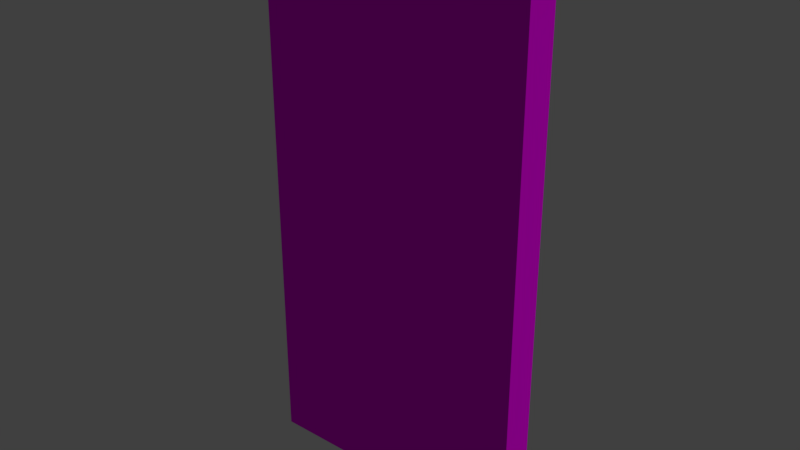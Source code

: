 # Source: Pared.blend  (saved by Blender 2.78.0; exported with 4.5.12 LTS)
import bpy
from mathutils import Matrix  # noqa: F401  (used for matrix-valued properties, if any)

bpy.ops.wm.read_factory_settings(use_empty=True)
scene = bpy.context.scene
scene.name = 'Scene'

# ---- collections
col_collection_1 = bpy.data.collections.new('Collection 1'); scene.collection.children.link(col_collection_1)

# ---- images (referenced by path relative to the original .blend; pixels are not part of the script)
import os
ASSET_DIR = os.environ.get("B2B_ASSET_DIR", "")  # directory of the original .blend (textures are referenced by path, not embedded)
HERE = os.path.dirname(os.path.abspath(__file__))  # packed textures are extracted next to this script under _unpacked/

def load_image(name, relpath, width, height, colorspace="sRGB"):
    """Load a texture the original file referenced (path relative to the .blend, or extracted next to this script)."""
    p = next((c for c in (os.path.join(HERE, relpath), os.path.join(ASSET_DIR, relpath)) if relpath and os.path.exists(c)), "")
    if p:
        img = bpy.data.images.load(p, check_existing=True)
        img.name = name
    else:  # same state as the original file: an image datablock whose file is absent (Cycles renders it pink)
        img = bpy.data.images.new(name, width, height)
        img.source = "FILE"
        img.filepath = "//" + (relpath or name)
    img.colorspace_settings.name = colorspace
    return img
img_ladrillo_oscuro_jpg = load_image('ladrillo oscuro.jpg', 'ladrillo oscuro.jpg', 1024, 1024, 'sRGB')

# ---- materials (node trees are filled in below, after node groups)
mat_material = bpy.data.materials.new('Material')
mat_material.alpha_threshold = 0.0
mat_material.roughness = 0.5
mat_material.specular_intensity = 0.1

# ---- material node trees
mat_material.use_nodes = True; mat_material.node_tree.nodes.clear()
_N = mat_material.node_tree.nodes; _L = mat_material.node_tree.links
n0 = _N.new('ShaderNodeOutputMaterial'); n0.name = 'Material'; n0.location = (300, 300)
n1 = _N.new('ShaderNodeBsdfDiffuse'); n1.name = 'BSDF Difuso'; n1.location = (10, 300)
n2 = _N.new('ShaderNodeTexImage'); n2.name = 'Imagen'; n2.location = (-180, 300)
n2.width = 140
n2.image = img_ladrillo_oscuro_jpg
_L.new(n1.outputs[0], n0.inputs[0])
_L.new(n2.outputs[0], n1.inputs[0])
n0.is_active_output = True

# ---- world
world_world = bpy.data.worlds.new('World'); scene.world = world_world
world_world.color = (0.05088, 0.05088, 0.05088)
world_world.use_sun_shadow = False
world_world.sun_shadow_jitter_overblur = 0.0
world_world.cycles.sampling_method = 'MANUAL'

# ---- lights
light_sol = bpy.data.lights.new('Sol', 'SUN')
light_sol.transmission_factor = 0.0
light_sol.angle = 0.1993
light_sol.energy = 1.0
light_sol.shadow_buffer_clip_start = 0.5
light_sol.shadow_soft_size = 0.1
light_sol.shadow_cascade_max_distance = 1000.0

# ---- meshes
me_lod_a_pared = bpy.data.meshes.new('LOD_A_Pared')
me_lod_a_pared.from_pydata([(0.0, 0.25, 0.0), (2.0, 0.25, 0.0), (0.0, 0.25, 4.0), (2.0, 0.25, 4.0), (0.0, 0.0, 0.0), (2.0, 0.0, 0.0), (0.0, 0.0, 4.0), (2.0, 0.0, 4.0)], [], [(0, 2, 3, 1), (4, 5, 7, 6), (3, 2, 6, 7), (1, 3, 7, 5), (0, 1, 5, 4), (2, 0, 4, 6)])
_uv = me_lod_a_pared.uv_layers.new(name='MapaUV')
_uv.uv.foreach_set('vector', [0.1838, 1.746, 0.1838, 2.146e-07, 0.6347, 6.426e-09, 0.6347, 1.746, 0.6347, 1.746, 0.1838, 1.746, 0.1838, 1.221e-07, 0.6347, 1.221e-07, 0.1838, 1.746, 0.6347, 1.746, 0.6347, 1.837, 0.1838, 1.837, 0.6347, 1.746, 0.6347, 6.426e-09, 0.6911, 6.426e-09, 0.6911, 1.746, 0.6347, -4.792e-07, 0.1838, 2.146e-07, 0.1838, -0.09098, 0.6347, -0.09098, 0.6911, 6.426e-09, 0.6911, 1.746, 0.6347, 1.746, 0.6347, 6.426e-09])
me_lod_a_pared.materials.append(mat_material)
me_lod_a_pared.use_remesh_preserve_volume = False
me_lod_a_pared.use_remesh_preserve_attributes = False
me_lod_a_pared.use_mirror_vertex_groups = False
me_lod_a_pared.update()

# ---- objects
ob_sol = bpy.data.objects.new('Sol', light_sol)
ob_lod_a_pared = bpy.data.objects.new('LOD_A_Pared', me_lod_a_pared)

# ---- transforms, parenting, visibility, modifiers, constraints
ob_sol.location = (4.193, 3.348, 3.354)
ob_sol.rotation_euler = (-0.8224, -0.08501, -0.8347)
ob_sol.lineart.crease_threshold = 0.0
ob_lod_a_pared.location = (0.0, 0.0, 0.0)
ob_lod_a_pared.lineart.crease_threshold = 0.0

# ---- collection membership
col_collection_1.objects.link(ob_sol)
col_collection_1.objects.link(ob_lod_a_pared)

# ---- scene / render settings (as saved in the file)
scene.frame_start = 1; scene.frame_end = 250; scene.frame_set(1)
scene.render.engine = 'CYCLES'
scene.render.resolution_percentage = 50
scene.render.dither_intensity = 0.0
scene.render.use_persistent_data = True
scene.cycles.shading_system = True
scene.cycles.use_denoising = False
scene.cycles.samples = 128
scene.cycles.sampling_pattern = 'TABULATED_SOBOL'
scene.cycles.light_sampling_threshold = 0.0
scene.cycles.use_adaptive_sampling = False
scene.cycles.use_light_tree = False
scene.cycles.blur_glossy = 0.0
scene.cycles.sample_clamp_indirect = 0.0
scene.view_settings.view_transform = 'Standard'
bpy.context.view_layer.update()

# ---- added for rendering (the .blend has no active camera): camera
cam_auto = bpy.data.cameras.new('AutoCamera')
cam_auto.lens = 50.0
cam_auto.sensor_width = 36.0
cam_auto.clip_end = 1000.0
ob_auto_camera = bpy.data.objects.new('AutoCamera', cam_auto)
scene.collection.objects.link(ob_auto_camera)
ob_auto_camera.location = (5.14419, -4.84803, 5.31535)
ob_auto_camera.rotation_euler = (1.09748, -7.21219e-08, 0.694738)
scene.camera = ob_auto_camera
bpy.context.view_layer.update()
